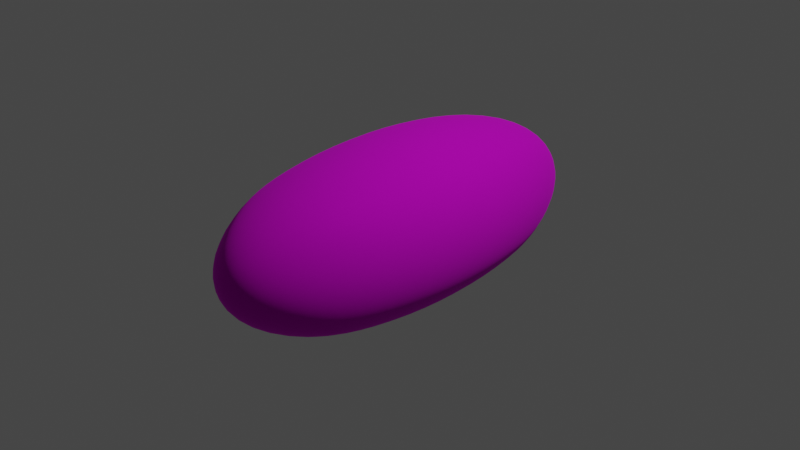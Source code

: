 # Source: Hammer.blend  (saved by Blender 2.82.7; exported with 4.5.12 LTS)
import bpy
from mathutils import Matrix  # noqa: F401  (used for matrix-valued properties, if any)

bpy.ops.wm.read_factory_settings(use_empty=True)
scene = bpy.context.scene
scene.name = 'Scene'

# ---- collections
col_collection = bpy.data.collections.new('Collection'); scene.collection.children.link(col_collection)
col_collection_2 = bpy.data.collections.new('Collection 2'); scene.collection.children.link(col_collection_2)

# ---- images (referenced by path relative to the original .blend; pixels are not part of the script)
import os
ASSET_DIR = os.environ.get("B2B_ASSET_DIR", "")  # directory of the original .blend (textures are referenced by path, not embedded)
HERE = os.path.dirname(os.path.abspath(__file__))  # packed textures are extracted next to this script under _unpacked/

def load_image(name, relpath, width, height, colorspace="sRGB"):
    """Load a texture the original file referenced (path relative to the .blend, or extracted next to this script)."""
    p = next((c for c in (os.path.join(HERE, relpath), os.path.join(ASSET_DIR, relpath)) if relpath and os.path.exists(c)), "")
    if p:
        img = bpy.data.images.load(p, check_existing=True)
        img.name = name
    else:  # same state as the original file: an image datablock whose file is absent (Cycles renders it pink)
        img = bpy.data.images.new(name, width, height)
        img.source = "FILE"
        img.filepath = "//" + (relpath or name)
    img.colorspace_settings.name = colorspace
    return img
img_texturescom_metalrusted0106_2_m_jpg = load_image('TexturesCom_MetalRusted0106_2_M.jpg', 'TexturesCom_MetalRusted0106_2_M.jpg', 1024, 1024, 'sRGB')

# ---- materials (node trees are filled in below, after node groups)
mat_material = bpy.data.materials.new('Material')
mat_material.alpha_threshold = 0.0
mat_material.use_transparent_shadow = False
mat_material.line_color = (0.0, 0.0, 0.0, 1.0)

# ---- material node trees
mat_material.use_nodes = True; mat_material.node_tree.nodes.clear()
_N = mat_material.node_tree.nodes; _L = mat_material.node_tree.links
n0 = _N.new('ShaderNodeOutputMaterial'); n0.name = 'Material Output'; n0.location = (872, 237)
n1 = _N.new('ShaderNodeBsdfPrincipled'); n1.name = 'Principled BSDF'; n1.location = (603, 242)
n1.distribution = 'GGX'
n1.subsurface_method = 'BURLEY'
n1.inputs[1].default_value = 0.6349
n1.inputs[3].default_value = 1.45
n1.inputs[27].default_value = (0.0, 0.0, 0.0, 1.0)
n1.inputs[28].default_value = 1.0
n2 = _N.new('ShaderNodeTexImage'); n2.name = 'Image Texture'; n2.location = (63, 198)
n2.image = img_texturescom_metalrusted0106_2_m_jpg
n2.projection = 'BOX'
n2.interpolation = 'Smart'
n3 = _N.new('ShaderNodeBrightContrast'); n3.name = 'Bright/Contrast'; n3.location = (383, 112)
n3.inputs[1].default_value = 1.5
n3.inputs[2].default_value = 1.0
n4 = _N.new('ShaderNodeBump'); n4.name = 'Bump'; n4.location = (377, -65)
n4.inputs[0].default_value = 0.2313
n4.inputs[1].default_value = 0.15
n4.inputs[2].default_value = 1.0
n5 = _N.new('ShaderNodeTexCoord'); n5.name = 'Texture Coordinate'; n5.location = (-468, 28)
n5.hide = True
n6 = _N.new('ShaderNodeMapping'); n6.name = 'Mapping'; n6.location = (-265, 91)
n6.width = 240
_L.new(n1.outputs[0], n0.inputs[0])
_L.new(n2.outputs[0], n1.inputs[0])
_L.new(n6.outputs[0], n2.inputs[0])
_L.new(n5.outputs[0], n6.inputs[0])
_L.new(n2.outputs[0], n3.inputs[0])
_L.new(n3.outputs[0], n1.inputs[2])
_L.new(n4.outputs[0], n1.inputs[5])
_L.new(n2.outputs[0], n4.inputs[3])
n0.is_active_output = True

# ---- world
world_world = bpy.data.worlds.new('World'); scene.world = world_world
world_world.use_nodes = True; world_world.node_tree.nodes.clear()
_N = world_world.node_tree.nodes; _L = world_world.node_tree.links
n0 = _N.new('ShaderNodeOutputWorld'); n0.name = 'World Output'; n0.location = (300, 300)
n1 = _N.new('ShaderNodeBackground'); n1.name = 'Background'; n1.location = (10, 300)
n1.inputs[0].default_value = (0.05088, 0.05088, 0.05088, 1.0)
_L.new(n1.outputs[0], n0.inputs[0])
n0.is_active_output = True
world_world.color = (0.05088, 0.05088, 0.05088)
world_world.use_sun_shadow = False
world_world.sun_shadow_jitter_overblur = 0.0

# ---- cameras
cam_camera = bpy.data.cameras.new('Camera')
cam_camera.clip_end = 100.0
cam_camera.ortho_scale = 7.314

# ---- lights
light_light = bpy.data.lights.new('Light', 'POINT')
light_light.transmission_factor = 0.0
light_light.energy = 1000.0
light_light.shadow_soft_size = 0.1
light_light.shadow_maximum_resolution = 0.006
light_light.use_absolute_resolution = True

# ---- meshes
me_cube = bpy.data.meshes.new('Cube')
me_cube.from_pydata([(1.0, 1.0, 1.0), (1.0, 1.0, -1.0), (1.0, -1.0, 1.0), (1.0, -1.0, -1.0), (-1.0, 1.0, 1.0), (-1.0, 1.0, -1.0), (-1.0, -1.0, 1.0), (-1.0, -1.0, -1.0)], [], [(0, 4, 6, 2), (3, 2, 6, 7), (7, 6, 4, 5), (5, 1, 3, 7), (1, 0, 2, 3), (5, 4, 0, 1)])
me_cube.polygons.foreach_set('use_smooth', [True] * 6)
_uv = me_cube.uv_layers.new(name='UVMap')
_uv.uv.foreach_set('vector', [0.625, 0.5, 0.875, 0.5, 0.875, 0.75, 0.625, 0.75, 0.375, 0.75, 0.625, 0.75, 0.625, 1.0, 0.375, 1.0, 0.375, 0.0, 0.625, 0.0, 0.625, 0.25, 0.375, 0.25, 0.125, 0.5, 0.375, 0.5, 0.375, 0.75, 0.125, 0.75, 0.375, 0.5, 0.625, 0.5, 0.625, 0.75, 0.375, 0.75, 0.375, 0.25, 0.625, 0.25, 0.625, 0.5, 0.375, 0.5])
_ca = me_cube.color_attributes.new('Col', 'BYTE_COLOR', 'CORNER')
_ca.data.foreach_set('color', [1.0, 1.0, 1.0, 1.0, 1.0, 1.0, 1.0, 1.0, 1.0, 1.0, 1.0, 1.0, 1.0, 1.0, 1.0, 1.0, 1.0, 1.0, 1.0, 1.0, 1.0, 1.0, 1.0, 1.0, 1.0, 1.0, 1.0, 1.0, 1.0, 1.0, 1.0, 1.0, 1.0, 1.0, 1.0, 1.0, 1.0, 1.0, 1.0, 1.0, 1.0, 1.0, 1.0, 1.0, 1.0, 1.0, 1.0, 1.0, 1.0, 1.0, 1.0, 1.0, 1.0, 1.0, 1.0, 1.0, 1.0, 1.0, 1.0, 1.0, 1.0, 1.0, 1.0, 1.0, 1.0, 1.0, 1.0, 1.0, 1.0, 1.0, 1.0, 1.0, 1.0, 1.0, 1.0, 1.0, 1.0, 1.0, 1.0, 1.0, 1.0, 1.0, 1.0, 1.0, 1.0, 1.0, 1.0, 1.0, 1.0, 1.0, 1.0, 1.0, 1.0, 1.0, 1.0, 1.0])
me_cube.materials.append(mat_material)
me_cube.use_remesh_preserve_volume = False
me_cube.use_remesh_preserve_attributes = False
me_cube.use_mirror_vertex_groups = False
me_cube.update()

# ---- objects
ob_light = bpy.data.objects.new('Light', light_light)
ob_camera = bpy.data.objects.new('Camera', cam_camera)
ob_cube = bpy.data.objects.new('Cube', me_cube)

# ---- transforms, parenting, visibility, modifiers, constraints
ob_light.location = (4.076, 1.005, 5.904)
ob_light.rotation_euler = (0.6503, 0.05522, 1.866)
ob_light.lock_rotations_4d = False
ob_light.empty_display_type = 'ARROWS'
ob_light.color = (0.0, 0.0, 0.0, 0.0)
ob_light.lineart.crease_threshold = 0.0
ob_camera.location = (7.359, -6.926, 4.958)
ob_camera.rotation_euler = (1.109, 0.0, 0.8149)
ob_camera.lock_rotations_4d = False
ob_camera.empty_display_type = 'ARROWS'
ob_camera.color = (0.0, 0.0, 0.0, 0.0)
ob_camera.display_type = 'WIRE'
ob_camera.lineart.crease_threshold = 0.0
ob_cube.location = (0.0, 0.0, 0.0)
ob_cube.scale = (1.0, 2.387, 1.0)
ob_cube.lock_rotations_4d = False
ob_cube.empty_display_type = 'ARROWS'
ob_cube.lineart.crease_threshold = 0.0
_m = ob_cube.modifiers.new('LargeSub', 'SUBSURF')
_m.uv_smooth = 'PRESERVE_CORNERS'
_m.levels = 4
_m.show_only_control_edges = False
_m = ob_cube.modifiers.new('Large', 'DISPLACE')
_m.mid_level = 0.6493
_m.strength = 0.5
_m = ob_cube.modifiers.new('MedSub', 'SUBSURF')
_m.uv_smooth = 'PRESERVE_CORNERS'
_m.levels = 3
_m.show_only_control_edges = False
_m = ob_cube.modifiers.new('Med', 'DISPLACE')
_m.mid_level = 0.3955
_m.strength = -0.1

# ---- collection membership
col_collection.objects.link(ob_light)
col_collection.objects.link(ob_camera)
col_collection_2.objects.link(ob_cube)

# ---- scene / render settings (as saved in the file)
scene.camera = ob_camera
scene.frame_start = 1; scene.frame_end = 250; scene.frame_set(1)
scene.render.engine = 'BLENDER_EEVEE_NEXT'
scene.cycles.use_denoising = False
scene.cycles.samples = 128
scene.cycles.sampling_pattern = 'TABULATED_SOBOL'
scene.cycles.use_adaptive_sampling = False
scene.cycles.use_light_tree = False
scene.view_settings.view_transform = 'Filmic'
bpy.context.view_layer.update()
